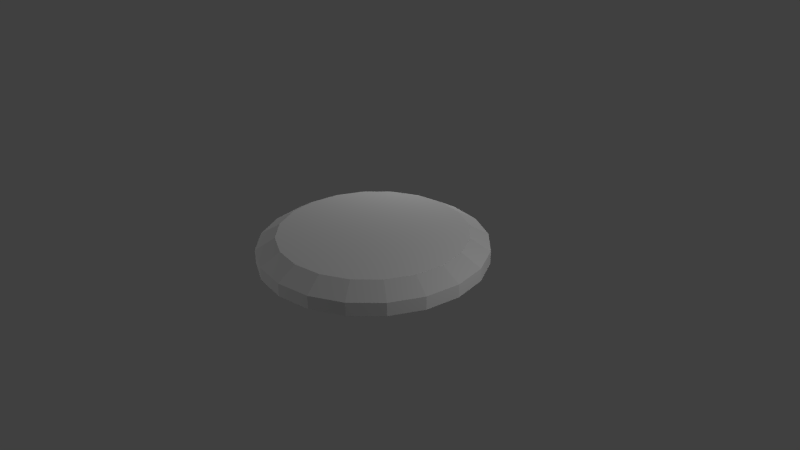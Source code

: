 # Source: target.blend  (saved by Blender 2.70.0; exported with 4.5.12 LTS)
import bpy
from mathutils import Matrix  # noqa: F401  (used for matrix-valued properties, if any)

bpy.ops.wm.read_factory_settings(use_empty=True)
scene = bpy.context.scene
scene.name = 'Scene'

# ---- collections
col_collection_1 = bpy.data.collections.new('Collection 1'); scene.collection.children.link(col_collection_1)

# ---- materials (node trees are filled in below, after node groups)
mat_target = bpy.data.materials.new('target')
mat_target.alpha_threshold = 0.0
mat_target.use_transparent_shadow = False
mat_target.roughness = 0.5
mat_target.line_color = (0.0, 0.0, 0.0, 1.0)

# ---- material node trees

# ---- world
world_world = bpy.data.worlds.new('World'); scene.world = world_world
world_world.color = (0.05088, 0.05088, 0.05088)
world_world.use_sun_shadow = False
world_world.sun_shadow_jitter_overblur = 0.0
world_world.cycles.sampling_method = 'MANUAL'
world_world.cycles.sample_map_resolution = 256

# ---- cameras
cam_camera = bpy.data.cameras.new('Camera')
cam_camera.clip_end = 100.0
cam_camera.lens = 35.0
cam_camera.sensor_width = 32.0
cam_camera.sensor_height = 18.0
cam_camera.ortho_scale = 7.314
cam_camera.dof.focus_distance = 0.0
cam_camera.dof.aperture_fstop = 128.0

# ---- lights
light_point_002 = bpy.data.lights.new('Point.002', 'POINT')
light_point_002.transmission_factor = 0.0
light_point_002.energy = 100.0
light_point_002.shadow_buffer_clip_start = 0.5
light_point_002.shadow_soft_size = 0.1
light_point_002.shadow_maximum_resolution = 0.006
light_point_002.use_absolute_resolution = True
light_point_002.cycles.use_multiple_importance_sampling = False
light_point_001 = bpy.data.lights.new('Point.001', 'POINT')
light_point_001.transmission_factor = 0.0
light_point_001.energy = 100.0
light_point_001.shadow_buffer_clip_start = 0.5
light_point_001.shadow_soft_size = 0.1
light_point_001.shadow_maximum_resolution = 0.006
light_point_001.use_absolute_resolution = True
light_point_001.cycles.use_multiple_importance_sampling = False
light_point = bpy.data.lights.new('Point', 'POINT')
light_point.transmission_factor = 0.0
light_point.energy = 100.0
light_point.shadow_buffer_clip_start = 0.5
light_point.shadow_soft_size = 0.1
light_point.shadow_maximum_resolution = 0.006
light_point.use_absolute_resolution = True
light_point.cycles.use_multiple_importance_sampling = False
light_lamp = bpy.data.lights.new('Lamp', 'POINT')
light_lamp.transmission_factor = 0.0
light_lamp.cutoff_distance = 30.0
light_lamp.energy = 100.0
light_lamp.shadow_buffer_clip_start = 1.001
light_lamp.shadow_soft_size = 0.1
light_lamp.shadow_maximum_resolution = 0.006
light_lamp.use_absolute_resolution = True
light_lamp.cycles.use_multiple_importance_sampling = False

# ---- meshes
me_cylinder = bpy.data.meshes.new('Cylinder')
me_cylinder.from_pydata([(0.0, 0.0, 0.0), (0.0, 0.0, 1.286), (0.0, 1.5, 0.0), (1.505e-08, 1.239, 1.286), (0.4635, 1.427, 0.0), (0.3828, 1.178, 1.286), (0.8817, 1.214, 0.0), (0.7281, 1.002, 1.286), (1.214, 0.8817, 0.0), (1.002, 0.7281, 1.286), (1.427, 0.4635, 0.0), (1.178, 0.3828, 1.286), (1.5, -6.557e-08, 0.0), (1.239, 2.268e-08, 1.286), (1.427, -0.4635, 0.0), (1.178, -0.3828, 1.286), (1.214, -0.8817, 0.0), (1.002, -0.7281, 1.286), (0.8817, -1.214, 0.0), (0.7281, -1.002, 1.286), (0.4635, -1.427, 0.0), (0.3828, -1.178, 1.286), (-4.888e-07, -1.5, 0.0), (-3.886e-07, -1.239, 1.286), (-0.4635, -1.427, 0.0), (-0.3828, -1.178, 1.286), (-0.8817, -1.214, 0.0), (-0.7281, -1.002, 1.286), (-1.214, -0.8817, 0.0), (-1.002, -0.7281, 1.286), (-1.427, -0.4635, 0.0), (-1.178, -0.3828, 1.286), (-1.5, 1.448e-06, 0.0), (-1.239, 1.273e-06, 1.286), (-1.427, 0.4635, 0.0), (-1.178, 0.3828, 1.286), (-1.214, 0.8817, 0.0), (-1.002, 0.7281, 1.286), (-0.8817, 1.214, 0.0), (-0.7281, 1.002, 1.286), (-0.4635, 1.427, 0.0), (-0.3828, 1.178, 1.286), (0.0, 1.5, 0.6846), (0.4635, 1.427, 0.6846), (0.8817, 1.214, 0.6846), (1.214, 0.8817, 0.6846), (1.427, 0.4635, 0.6846), (1.5, -6.557e-08, 0.6846), (1.427, -0.4635, 0.6846), (1.214, -0.8817, 0.6846), (0.8817, -1.214, 0.6846), (0.4635, -1.427, 0.6846), (-4.888e-07, -1.5, 0.6846), (-0.4635, -1.427, 0.6846), (-0.8817, -1.214, 0.6846), (-1.214, -0.8817, 0.6846), (-1.427, -0.4635, 0.6846), (-1.5, 1.448e-06, 0.6846), (-1.427, 0.4635, 0.6846), (-1.214, 0.8817, 0.6846), (-0.8817, 1.214, 0.6846), (-0.4635, 1.427, 0.6846)], [], [(0, 2, 4), (1, 5, 3), (42, 3, 5, 43), (0, 4, 6), (1, 7, 5), (43, 5, 7, 44), (0, 6, 8), (1, 9, 7), (44, 7, 9, 45), (0, 8, 10), (1, 11, 9), (45, 9, 11, 46), (0, 10, 12), (1, 13, 11), (46, 11, 13, 47), (0, 12, 14), (1, 15, 13), (47, 13, 15, 48), (0, 14, 16), (1, 17, 15), (48, 15, 17, 49), (0, 16, 18), (1, 19, 17), (49, 17, 19, 50), (0, 18, 20), (1, 21, 19), (50, 19, 21, 51), (0, 20, 22), (1, 23, 21), (51, 21, 23, 52), (0, 22, 24), (1, 25, 23), (52, 23, 25, 53), (0, 24, 26), (1, 27, 25), (53, 25, 27, 54), (0, 26, 28), (1, 29, 27), (54, 27, 29, 55), (0, 28, 30), (1, 31, 29), (55, 29, 31, 56), (0, 30, 32), (1, 33, 31), (56, 31, 33, 57), (0, 32, 34), (1, 35, 33), (57, 33, 35, 58), (0, 34, 36), (1, 37, 35), (58, 35, 37, 59), (0, 36, 38), (1, 39, 37), (59, 37, 39, 60), (0, 38, 40), (1, 41, 39), (60, 39, 41, 61), (0, 40, 2), (1, 3, 41), (61, 41, 3, 42), (2, 42, 43, 4), (4, 43, 44, 6), (6, 44, 45, 8), (8, 45, 46, 10), (10, 46, 47, 12), (12, 47, 48, 14), (14, 48, 49, 16), (16, 49, 50, 18), (18, 50, 51, 20), (20, 51, 52, 22), (22, 52, 53, 24), (24, 53, 54, 26), (26, 54, 55, 28), (28, 55, 56, 30), (30, 56, 57, 32), (32, 57, 58, 34), (34, 58, 59, 36), (36, 59, 60, 38), (38, 60, 61, 40), (40, 61, 42, 2)])
_uv = me_cylinder.uv_layers.new(name='UVMap')
_uv.uv.foreach_set('vector', [0.8338, 0.5456, 0.6359, 0.8753, 0.603, 0.8707, 0.5195, 0.332, 0.4949, 0.5004, 0.4441, 0.4846, 0.3952, 0.5761, 0.4441, 0.4846, 0.4949, 0.5004, 0.4767, 0.6026, 0.8338, 0.5456, 0.603, 0.8707, 0.5701, 0.8666, 0.5195, 0.332, 0.5481, 0.4998, 0.4949, 0.5004, 0.4767, 0.6026, 0.4949, 0.5004, 0.5481, 0.4998, 0.5624, 0.6026, 0.8338, 0.5456, 0.5701, 0.8666, 0.5372, 0.8632, 0.5195, 0.332, 0.5986, 0.4828, 0.5481, 0.4998, 0.5624, 0.6026, 0.5481, 0.4998, 0.5986, 0.4828, 0.6439, 0.5761, 0.8338, 0.5456, 0.5372, 0.8632, 0.5043, 0.861, 0.5195, 0.332, 0.6413, 0.451, 0.5986, 0.4828, 0.6439, 0.5761, 0.5986, 0.4828, 0.6413, 0.451, 0.7132, 0.5257, 0.1754, 0.5456, 0.5043, 0.861, 0.4713, 0.8601, 0.5195, 0.332, 0.6721, 0.4075, 0.6413, 0.451, 0.7132, 0.5257, 0.6413, 0.451, 0.6721, 0.4075, 0.7636, 0.4564, 0.1754, 0.5456, 0.4713, 0.8601, 0.4384, 0.8607, 0.5195, 0.332, 0.6879, 0.3567, 0.6721, 0.4075, 0.7636, 0.4564, 0.6721, 0.4075, 0.6879, 0.3567, 0.7901, 0.3749, 0.1754, 0.5456, 0.4384, 0.8607, 0.4054, 0.8626, 0.5195, 0.332, 0.6873, 0.3034, 0.6879, 0.3567, 0.7901, 0.3749, 0.6879, 0.3567, 0.6873, 0.3034, 0.7901, 0.2892, 0.1754, 0.5456, 0.4054, 0.8626, 0.3725, 0.8658, 0.5195, 0.332, 0.6703, 0.253, 0.6873, 0.3034, 0.7901, 0.2892, 0.6873, 0.3034, 0.6703, 0.253, 0.7636, 0.2077, 0.1754, 0.5456, 0.3725, 0.8658, 0.3396, 0.8698, 0.5195, 0.332, 0.6385, 0.2103, 0.6703, 0.253, 0.7636, 0.2077, 0.6703, 0.253, 0.6385, 0.2103, 0.7132, 0.1384, 0.1754, 0.5456, 0.3396, 0.8698, 0.3067, 0.8743, 0.5195, 0.332, 0.595, 0.1795, 0.6385, 0.2103, 0.7132, 0.1384, 0.6385, 0.2103, 0.595, 0.1795, 0.6439, 0.08799, 0.1754, 0.5456, 0.3067, 0.8743, 0.2738, 0.8789, 0.5195, 0.332, 0.5442, 0.1636, 0.595, 0.1795, 0.6439, 0.08799, 0.595, 0.1795, 0.5442, 0.1636, 0.5624, 0.06151, 0.1754, 0.5456, 0.2738, 0.8789, 0.2409, 0.8831, 0.5195, 0.332, 0.4909, 0.1642, 0.5442, 0.1636, 0.5624, 0.06151, 0.5442, 0.1636, 0.4909, 0.1642, 0.4767, 0.06151, 0.1754, 0.5456, 0.2409, 0.8831, 0.2079, 0.8865, 0.5195, 0.332, 0.4405, 0.1813, 0.4909, 0.1642, 0.4767, 0.06151, 0.4909, 0.1642, 0.4405, 0.1813, 0.3952, 0.08799, 0.8338, 0.5456, 0.8664, 0.8865, 0.8335, 0.8887, 0.5195, 0.332, 0.3978, 0.2131, 0.4405, 0.1813, 0.3952, 0.08799, 0.4405, 0.1813, 0.3978, 0.2131, 0.3259, 0.1384, 0.8338, 0.5456, 0.8335, 0.8887, 0.8006, 0.8896, 0.5195, 0.332, 0.367, 0.2566, 0.3978, 0.2131, 0.3259, 0.1384, 0.3978, 0.2131, 0.367, 0.2566, 0.2755, 0.2077, 0.8338, 0.5456, 0.8006, 0.8896, 0.7676, 0.889, 0.5195, 0.332, 0.3511, 0.3074, 0.367, 0.2566, 0.2755, 0.2077, 0.367, 0.2566, 0.3511, 0.3074, 0.249, 0.2892, 0.8338, 0.5456, 0.7676, 0.889, 0.7347, 0.887, 0.5195, 0.332, 0.3517, 0.3606, 0.3511, 0.3074, 0.249, 0.2892, 0.3511, 0.3074, 0.3517, 0.3606, 0.249, 0.3749, 0.8338, 0.5456, 0.7347, 0.887, 0.7018, 0.8839, 0.5195, 0.332, 0.3688, 0.4111, 0.3517, 0.3606, 0.249, 0.3749, 0.3517, 0.3606, 0.3688, 0.4111, 0.2755, 0.4564, 0.8338, 0.5456, 0.7018, 0.8839, 0.6688, 0.8799, 0.5195, 0.332, 0.4006, 0.4538, 0.3688, 0.4111, 0.2755, 0.4564, 0.3688, 0.4111, 0.4006, 0.4538, 0.3259, 0.5257, 0.8338, 0.5456, 0.6688, 0.8799, 0.6359, 0.8753, 0.5195, 0.332, 0.4441, 0.4846, 0.4006, 0.4538, 0.3259, 0.5257, 0.4006, 0.4538, 0.4441, 0.4846, 0.3952, 0.5761, 0.6359, 0.8753, 0.6356, 0.9331, 0.6027, 0.9285, 0.603, 0.8707, 0.603, 0.8707, 0.6027, 0.9285, 0.5698, 0.9243, 0.5701, 0.8666, 0.5701, 0.8666, 0.5698, 0.9243, 0.537, 0.9209, 0.5372, 0.8632, 0.5372, 0.8632, 0.537, 0.9209, 0.5041, 0.9187, 0.5043, 0.861, 0.5043, 0.861, 0.5041, 0.9187, 0.4713, 0.9178, 0.4713, 0.8601, 0.4713, 0.8601, 0.4713, 0.9178, 0.4385, 0.9184, 0.4384, 0.8607, 0.4384, 0.8607, 0.4385, 0.9184, 0.4057, 0.9204, 0.4054, 0.8626, 0.4054, 0.8626, 0.4057, 0.9204, 0.3728, 0.9235, 0.3725, 0.8658, 0.3725, 0.8658, 0.3728, 0.9235, 0.3399, 0.9276, 0.3396, 0.8698, 0.3396, 0.8698, 0.3399, 0.9276, 0.3071, 0.9321, 0.3067, 0.8743, 0.3067, 0.8743, 0.3071, 0.9321, 0.2741, 0.9367, 0.2738, 0.8789, 0.2738, 0.8789, 0.2741, 0.9367, 0.2412, 0.9409, 0.2409, 0.8831, 0.2409, 0.8831, 0.2412, 0.9409, 0.2082, 0.9442, 0.2079, 0.8865, 0.8664, 0.8865, 0.8667, 0.9442, 0.8336, 0.9465, 0.8335, 0.8887, 0.8335, 0.8887, 0.8336, 0.9465, 0.8006, 0.9473, 0.8006, 0.8896, 0.8006, 0.8896, 0.8006, 0.9473, 0.7675, 0.9468, 0.7676, 0.889, 0.7676, 0.889, 0.7675, 0.9468, 0.7345, 0.9448, 0.7347, 0.887, 0.7347, 0.887, 0.7345, 0.9448, 0.7015, 0.9416, 0.7018, 0.8839, 0.7018, 0.8839, 0.7015, 0.9416, 0.6685, 0.9376, 0.6688, 0.8799, 0.6688, 0.8799, 0.6685, 0.9376, 0.6356, 0.9331, 0.6359, 0.8753])
me_cylinder.materials.append(mat_target)
me_cylinder.use_remesh_preserve_volume = False
me_cylinder.use_remesh_preserve_attributes = False
me_cylinder.use_mirror_vertex_groups = False
me_cylinder.update()

# ---- objects
ob_point_002 = bpy.data.objects.new('Point.002', light_point_002)
ob_point_001 = bpy.data.objects.new('Point.001', light_point_001)
ob_point = bpy.data.objects.new('Point', light_point)
ob_target = bpy.data.objects.new('target', me_cylinder)
ob_lamp = bpy.data.objects.new('Lamp', light_lamp)
ob_camera = bpy.data.objects.new('Camera', cam_camera)

# ---- transforms, parenting, visibility, modifiers, constraints
ob_point_002.location = (-4.467, -5.823, 3.015)
ob_point_002.lineart.crease_threshold = 0.0
ob_point_001.location = (-1.813, 2.903, 1.895)
ob_point_001.lineart.crease_threshold = 0.0
ob_point.location = (-0.09655, -0.07516, -1.393)
ob_point.lineart.crease_threshold = 0.0
ob_target.location = (0.0, 0.0, 0.0)
ob_target.scale = (1.0, 1.0, 0.2564)
ob_target.lineart.crease_threshold = 0.0
ob_lamp.location = (4.076, 1.005, 2.555)
ob_lamp.rotation_euler = (0.6503, 0.05522, 1.866)
ob_lamp.lock_rotations_4d = False
ob_lamp.empty_display_type = 'ARROWS'
ob_lamp.color = (0.0, 0.0, 0.0, 0.0)
ob_lamp.lineart.crease_threshold = 0.0
ob_camera.location = (7.481, -6.508, 5.344)
ob_camera.rotation_euler = (1.109, 0.01082, 0.8149)
ob_camera.lock_rotations_4d = False
ob_camera.empty_display_type = 'ARROWS'
ob_camera.color = (0.0, 0.0, 0.0, 0.0)
ob_camera.display_type = 'WIRE'
ob_camera.lineart.crease_threshold = 0.0

# ---- collection membership
col_collection_1.objects.link(ob_point_002)
col_collection_1.objects.link(ob_point_001)
col_collection_1.objects.link(ob_point)
col_collection_1.objects.link(ob_target)
col_collection_1.objects.link(ob_lamp)
col_collection_1.objects.link(ob_camera)

# ---- scene / render settings (as saved in the file)
scene.camera = ob_camera
scene.frame_start = 1; scene.frame_end = 250; scene.frame_set(1)
scene.render.engine = 'BLENDER_EEVEE_NEXT'
scene.render.resolution_percentage = 50
scene.render.dither_intensity = 0.0
scene.cycles.use_denoising = False
scene.cycles.samples = 10
scene.cycles.sampling_pattern = 'TABULATED_SOBOL'
scene.cycles.light_sampling_threshold = 0.0
scene.cycles.use_adaptive_sampling = False
scene.cycles.use_light_tree = False
scene.cycles.blur_glossy = 0.0
scene.cycles.volume_bounces = 1
scene.cycles.pixel_filter_type = 'GAUSSIAN'
scene.cycles.sample_clamp_indirect = 0.0
scene.view_settings.view_transform = 'Standard'
bpy.context.view_layer.update()
